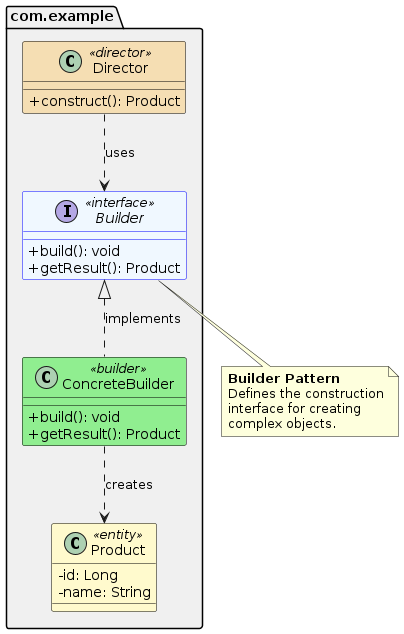

The diagram above was rendered by PlantUML. Its source (embedded in the PNG):
@startuml ClassDiagram
' ====================================================================
' Class Diagram - Reference Example (format reference only)
' This file is a style reference. It does NOT reflect current users-service code.
' ====================================================================

skinparam classAttributeIconSize 0
skinparam defaultFontName SansSerif

package "com.example" as exPkg #F0F0F0 {

  class Product <<entity>> #FFFACD;line:Black {
    {field} -id: Long
    {field} -name: String
  }

  interface Builder <<interface>> #F0F8FF;line:blue {
    {method} +build(): void
    {method} +getResult(): Product
  }

  class ConcreteBuilder <<builder>> #90EE90;line:Black {
    {method} +build(): void
    {method} +getResult(): Product
  }

  class Director <<director>> #F5DEB3;line:Black {
    {method} +construct(): Product
  }

}

Builder <|.. ConcreteBuilder : "implements"
Director ..> Builder : "uses"
ConcreteBuilder ..> Product : "creates"

note bottom of Builder
  **Builder Pattern**
  Defines the construction
  interface for creating
  complex objects.
end note

@enduml